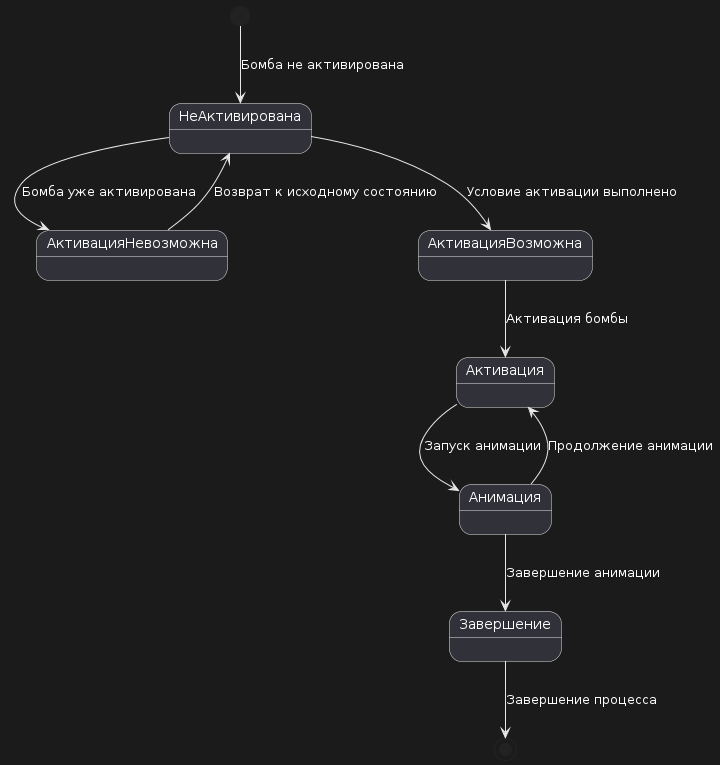

The diagram above was rendered by PlantUML. Its source (embedded in the PNG):
@startuml
[*] --> НеАктивирована : Бомба не активирована

НеАктивирована --> АктивацияНевозможна : Бомба уже активирована
АктивацияНевозможна --> НеАктивирована : Возврат к исходному состоянию

НеАктивирована --> АктивацияВозможна : Условие активации выполнено
АктивацияВозможна --> Активация : Активация бомбы

Активация --> Анимация : Запуск анимации
Анимация --> Активация : Продолжение анимации
Анимация --> Завершение : Завершение анимации

Завершение --> [*] : Завершение процесса
@enduml